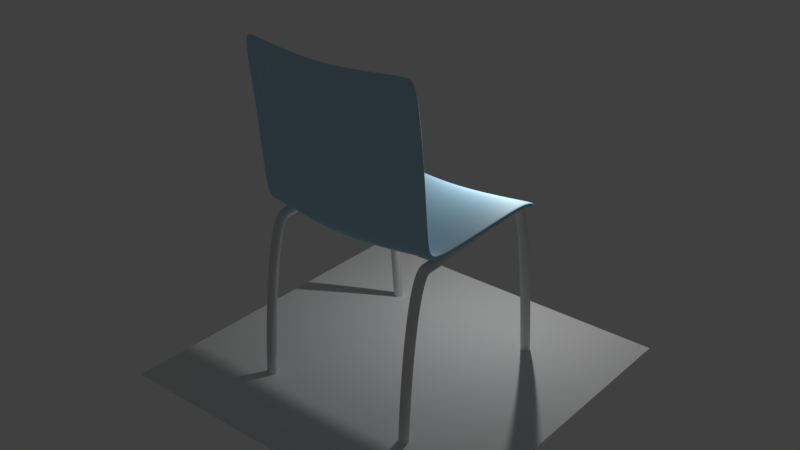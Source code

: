 # Source: ChairV2.blend  (saved by Blender 2.79.0; exported with 4.5.12 LTS)
import bpy
from mathutils import Matrix  # noqa: F401  (used for matrix-valued properties, if any)

bpy.ops.wm.read_factory_settings(use_empty=True)
scene = bpy.context.scene
scene.name = 'Scene'

# ---- collections
col_collection_1 = bpy.data.collections.new('Collection 1'); scene.collection.children.link(col_collection_1)
col_collection_2 = bpy.data.collections.new('Collection 2'); scene.collection.children.link(col_collection_2)

# ---- materials (node trees are filled in below, after node groups)
mat_metal = bpy.data.materials.new('Metal')
mat_metal.alpha_threshold = 0.0
mat_metal.roughness = 0.5
mat_blue_plastic = bpy.data.materials.new('Blue plastic')
mat_blue_plastic.alpha_threshold = 0.0
mat_blue_plastic.roughness = 0.5

# ---- material node trees
mat_metal.use_nodes = True; mat_metal.node_tree.nodes.clear()
_N = mat_metal.node_tree.nodes; _L = mat_metal.node_tree.links
n0 = _N.new('ShaderNodeOutputMaterial'); n0.name = 'Material Output'; n0.location = (300, 300)
n1 = _N.new('ShaderNodeBsdfPrincipled'); n1.name = 'Principled BSDF'; n1.location = (10, 324)
n1.width = 150
n1.subsurface_method = 'BURLEY'
n1.inputs[1].default_value = 1.0
n1.inputs[2].default_value = 0.7167
n1.inputs[3].default_value = 1.45
n1.inputs[9].default_value = (1.0, 1.0, 1.0)
n1.inputs[13].default_value = 0.425
_L.new(n1.outputs[0], n0.inputs[0])
n0.is_active_output = True
mat_blue_plastic.use_nodes = True; mat_blue_plastic.node_tree.nodes.clear()
_N = mat_blue_plastic.node_tree.nodes; _L = mat_blue_plastic.node_tree.links
n0 = _N.new('ShaderNodeOutputMaterial'); n0.name = 'Material Output'; n0.location = (300, 300)
n1 = _N.new('ShaderNodeBsdfPrincipled'); n1.name = 'Principled BSDF'; n1.location = (46, 354)
n1.width = 150
n1.subsurface_method = 'BURLEY'
n1.inputs[0].default_value = (0.3964, 0.6512, 0.8, 1.0)
n1.inputs[2].default_value = 0.6417
n1.inputs[3].default_value = 1.45
n1.inputs[9].default_value = (1.0, 1.0, 1.0)
n1.inputs[13].default_value = 0.3083
_L.new(n1.outputs[0], n0.inputs[0])
n0.is_active_output = True

# ---- world
world_world = bpy.data.worlds.new('World'); scene.world = world_world
world_world.color = (0.05088, 0.05088, 0.05088)
world_world.use_sun_shadow = False
world_world.sun_shadow_jitter_overblur = 0.0
world_world.cycles.sampling_method = 'MANUAL'

# ---- lights
light_point = bpy.data.lights.new('Point', 'POINT')
light_point.transmission_factor = 0.0
light_point.energy = 1000.0
light_point.shadow_buffer_clip_start = 0.5
light_point.shadow_soft_size = 0.1
light_point.shadow_maximum_resolution = 0.006
light_point.use_absolute_resolution = True

# ---- meshes
me_plane = bpy.data.meshes.new('Plane')
me_plane.from_pydata([(-1.0, -1.0, 0.0), (1.0, -1.0, 0.0), (-1.0, 1.0, 0.0), (1.0, 1.0, 0.0)], [], [(0, 1, 3, 2)])
me_plane.use_remesh_preserve_volume = False
me_plane.use_remesh_preserve_attributes = False
me_plane.use_mirror_vertex_groups = False
me_plane.update()
me_cube_001 = bpy.data.meshes.new('Cube.001')
me_cube_001.from_pydata([(1.0, -0.6923, -0.9385), (1.0, -0.6997, 0.1362), (1.0, 0.7933, 0.3261), (1.0, 0.7859, 1.401), (1.0, 1.046, -1.196), (1.0, 1.085, -0.3317), (1.0, 0.9603, 0.6387), (1.0, 0.9388, -0.3835), (1.0, -0.891, 1.809), (1.0, -0.9282, 0.9173), (1.0, -0.9327, 3.675), (1.0, -0.9966, 3.432), (1.0, -1.009, 19.01), (1.0, -1.073, 18.77), (1.0, -1.069, 26.34), (1.0, -1.133, 26.09), (1.0, -1.155, 35.55), (1.0, -1.219, 35.31), (-9.903e-18, 0.6657, -1.038), (-9.903e-18, 0.6584, 0.0372), (-9.903e-18, -0.8199, -2.302), (-9.903e-18, -0.8272, -1.227), (-9.903e-18, 0.918, -2.559), (-9.903e-18, 0.8327, -0.7249), (-9.903e-18, 0.8113, -1.747), (-9.903e-18, 0.9575, -1.695), (-9.903e-18, -1.056, -0.4463), (-9.903e-18, -1.019, 0.445), (-9.903e-18, -1.124, 2.069), (-9.903e-18, -1.06, 2.311), (-9.903e-18, -1.201, 17.4), (-9.903e-18, -1.137, 17.65), (-9.903e-18, -1.261, 24.73), (-9.903e-18, -1.197, 24.97), (-9.903e-18, -1.347, 33.94), (-9.903e-18, -1.283, 34.19), (0.9318, 0.5349, 1.133), (0.9318, -0.737, -0.6911), (0.9318, 0.9258, 0.7055), (0.9318, 1.059, -0.2305), (0.9318, -0.9452, 1.274), (0.9318, -1.015, 5.906), (0.9318, -1.089, 19.92), (0.9318, -1.153, 27.56), (0.7779, -1.238, 35.11), (0.9318, 0.5422, 0.05821), (0.9318, -0.737, 0.3533), (0.9318, 1.022, -1.121), (0.9318, 0.9091, -0.3254), (0.9318, -0.9036, 2.058), (0.9318, -0.9511, 6.148), (0.9318, -1.025, 20.16), (0.9318, -1.089, 27.8), (0.9318, -1.171, 35.45)], [], [(6, 7, 4, 5), (2, 3, 1, 0), (45, 2, 0, 37), (36, 3, 6, 38), (38, 6, 5, 39), (47, 39, 5, 4), (3, 2, 7, 6), (0, 1, 8, 9), (37, 0, 9, 40), (11, 10, 12, 13), (9, 8, 10, 11), (40, 9, 11, 41), (42, 13, 15, 43), (41, 11, 13, 42), (13, 12, 14, 15), (15, 14, 16, 17), (43, 15, 17, 44), (44, 53, 35, 34), (51, 31, 33, 52), (52, 33, 35, 53), (50, 29, 31, 51), (49, 27, 29, 50), (48, 24, 22, 47), (45, 18, 24, 48), (36, 19, 21, 46), (46, 21, 27, 49), (1, 46, 49, 8), (3, 36, 46, 1), (2, 45, 48, 7), (7, 48, 47, 4), (8, 49, 50, 10), (10, 50, 51, 12), (14, 52, 53, 16), (12, 51, 52, 14), (17, 16, 53, 44), (32, 43, 44, 34), (28, 41, 42, 30), (30, 42, 43, 32), (26, 40, 41, 28), (20, 37, 40, 26), (22, 25, 39, 47), (23, 38, 39, 25), (19, 36, 38, 23), (18, 45, 37, 20)])
me_cube_001.polygons.foreach_set('use_smooth', [True] * 44)
me_cube_001.materials.append(mat_blue_plastic)
me_cube_001.use_remesh_preserve_volume = False
me_cube_001.use_remesh_preserve_attributes = False
me_cube_001.use_mirror_vertex_groups = False
me_cube_001.update()

# ---- curves / text
cu_beziercurve_002 = bpy.data.curves.new('BezierCurve.002', 'CURVE')
cu_beziercurve_002.dimensions = '2D'
_sp = cu_beziercurve_002.splines.new('BEZIER'); _sp.bezier_points.add(3)
_sp.bezier_points.foreach_set('co', [10.07, 3.345, 0.0, 2.955, 2.108, 0.0, 3.259, -3.433, 0.0, 10.07, -4.634, 0.0])
_sp.bezier_points.foreach_set('handle_left', [11.73, 3.454, 0.0, 2.94, 2.788, 0.0, 3.239, -2.664, 0.0, 8.966, -4.617, 0.0])
_sp.bezier_points.foreach_set('handle_right', [8.892, 3.267, 0.0, 2.973, 1.323, 0.0, 3.282, -4.268, 0.0, 11.07, -4.65, 0.0])
for _p, _l, _r in zip(_sp.bezier_points, ['ALIGNED', 'ALIGNED', 'ALIGNED', 'ALIGNED'], ['ALIGNED', 'ALIGNED', 'ALIGNED', 'ALIGNED']): _p.handle_left_type = _l; _p.handle_right_type = _r
_sp.order_u = 0
_sp.order_v = 0
_sp.resolution_u = 22
cu_beziercurve_002.materials.append(mat_metal)
cu_beziercurve_002.use_path = True
cu_beziercurve_002.use_path_clamp = True
cu_beziercurve_002.bevel_mode = 'OBJECT'
cu_beziercurve_002.bevel_resolution = 0
cu_beziercurve_002.resolution_u = 22
cu_beziercurve_002.fill_mode = 'BOTH'
cu_beziercurve_003 = bpy.data.curves.new('BezierCurve.003', 'CURVE')
cu_beziercurve_003.dimensions = '2D'
_sp = cu_beziercurve_003.splines.new('BEZIER'); _sp.bezier_points.add(3)
_sp.bezier_points.foreach_set('co', [10.07, 3.345, 0.0, 2.955, 2.108, 0.0, 3.259, -3.433, 0.0, 10.07, -4.634, 0.0])
_sp.bezier_points.foreach_set('handle_left', [11.73, 3.454, 0.0, 2.94, 2.788, 0.0, 3.239, -2.664, 0.0, 8.966, -4.617, 0.0])
_sp.bezier_points.foreach_set('handle_right', [8.892, 3.267, 0.0, 2.973, 1.323, 0.0, 3.282, -4.268, 0.0, 11.07, -4.65, 0.0])
for _p, _l, _r in zip(_sp.bezier_points, ['ALIGNED', 'ALIGNED', 'ALIGNED', 'ALIGNED'], ['ALIGNED', 'ALIGNED', 'ALIGNED', 'ALIGNED']): _p.handle_left_type = _l; _p.handle_right_type = _r
_sp.order_u = 0
_sp.order_v = 0
_sp.resolution_u = 22
cu_beziercurve_003.use_path = True
cu_beziercurve_003.use_path_clamp = True
cu_beziercurve_003.bevel_mode = 'OBJECT'
cu_beziercurve_003.bevel_resolution = 0
cu_beziercurve_003.resolution_u = 22
cu_beziercurve_003.fill_mode = 'BOTH'
cu_beziercircle_001 = bpy.data.curves.new('BezierCircle.001', 'CURVE')
cu_beziercircle_001.dimensions = '3D'
_sp = cu_beziercircle_001.splines.new('BEZIER'); _sp.bezier_points.add(3)
_sp.bezier_points.foreach_set('co', [-1.0, 0.0, 0.0, 0.0, 1.0, 0.0, 1.0, 0.0, 0.0, 0.0, -1.0, 0.0])
_sp.bezier_points.foreach_set('handle_left', [-1.0, -0.5521, 0.0, -0.5521, 1.0, 0.0, 1.0, 0.5521, 0.0, 0.5521, -1.0, 0.0])
_sp.bezier_points.foreach_set('handle_right', [-1.0, 0.5521, 0.0, 0.5521, 1.0, 0.0, 1.0, -0.5521, 0.0, -0.5521, -1.0, 0.0])
for _p, _l, _r in zip(_sp.bezier_points, ['AUTO', 'AUTO', 'AUTO', 'AUTO'], ['AUTO', 'AUTO', 'AUTO', 'AUTO']): _p.handle_left_type = _l; _p.handle_right_type = _r
_sp.order_u = 0
_sp.order_v = 0
_sp.resolution_u = 2
_sp.use_cyclic_u = True
cu_beziercircle_001.use_path = True
cu_beziercircle_001.use_path_clamp = True
cu_beziercircle_001.bevel_resolution = 0
cu_beziercircle_001.resolution_u = 2
cu_beziercircle_001.render_resolution_u = 8
cu_beziercircle_001.fill_mode = 'HALF'

# ---- objects
ob_point = bpy.data.objects.new('Point', light_point)
ob_plane = bpy.data.objects.new('Plane', me_plane)
ob_beziercurve = bpy.data.objects.new('BezierCurve', cu_beziercurve_002)
ob_chair = bpy.data.objects.new('Chair', me_cube_001)
ob_beziercurve_001 = bpy.data.objects.new('BezierCurve.001', cu_beziercurve_003)
ob_beziercircle = bpy.data.objects.new('BezierCircle', cu_beziercircle_001)

# ---- transforms, parenting, visibility, modifiers, constraints
ob_point.location = (1.502, 5.879, -0.794)
ob_point.lineart.crease_threshold = 0.0
ob_plane.location = (0.0, 0.0, -9.946)
ob_plane.scale = (7.436, 7.436, 7.436)
ob_plane.lineart.crease_threshold = 0.0
ob_beziercurve.location = (-3.461, 0.7032, 0.08291)
ob_beziercurve.rotation_euler = (-0.0, 1.571, 0.0)
ob_beziercurve.lineart.crease_threshold = 0.0
ob_chair.location = (0.0, 0.0, -2.776)
ob_chair.scale = (3.889, 3.3, 0.2004)
ob_chair.lineart.crease_threshold = 0.0
_m = ob_chair.modifiers.new('Mirror', 'MIRROR')
_m = ob_chair.modifiers.new('Subsurf', 'SUBSURF')
_m.uv_smooth = 'PRESERVE_CORNERS'
_m.levels = 2
_m.render_levels = 3
_m.show_only_control_edges = False
ob_beziercurve_001.location = (3.456, 0.7032, 0.08291)
ob_beziercurve_001.rotation_euler = (-0.0, 1.571, 0.0)
ob_beziercurve_001.lineart.crease_threshold = 0.0
ob_beziercircle.location = (0.0, 0.0, 0.0)
ob_beziercircle.scale = (0.2028, 0.2028, 0.2028)
ob_beziercircle.lineart.crease_threshold = 0.0
_m = ob_beziercircle.modifiers.new('Mirror', 'MIRROR')
cu_beziercurve_002.bevel_object = ob_beziercircle
cu_beziercurve_003.bevel_object = ob_beziercircle

# ---- collection membership
col_collection_1.objects.link(ob_point)
col_collection_1.objects.link(ob_plane)
col_collection_1.objects.link(ob_beziercurve)
col_collection_1.objects.link(ob_chair)
col_collection_1.objects.link(ob_beziercurve_001)
col_collection_2.objects.link(ob_beziercircle)

# ---- scene / render settings (as saved in the file)
scene.frame_start = 1; scene.frame_end = 250; scene.frame_set(1)
scene.render.engine = 'CYCLES'
scene.render.resolution_percentage = 50
scene.render.dither_intensity = 0.0
scene.cycles.use_denoising = False
scene.cycles.samples = 128
scene.cycles.sampling_pattern = 'TABULATED_SOBOL'
scene.cycles.use_adaptive_sampling = False
scene.cycles.use_light_tree = False
scene.cycles.blur_glossy = 0.0
scene.cycles.sample_clamp_indirect = 0.0
scene.view_settings.view_transform = 'Standard'
bpy.context.view_layer.update()

# ---- added for rendering (the .blend has no active camera): camera
cam_auto = bpy.data.cameras.new('AutoCamera')
cam_auto.lens = 50.0
cam_auto.sensor_width = 36.0
cam_auto.clip_end = 1000.0
ob_auto_camera = bpy.data.objects.new('AutoCamera', cam_auto)
scene.collection.objects.link(ob_auto_camera)
ob_auto_camera.location = (24.4478, -29.3374, 15.9075)
ob_auto_camera.rotation_euler = (1.09748, -7.21219e-08, 0.694738)
scene.camera = ob_auto_camera
bpy.context.view_layer.update()
